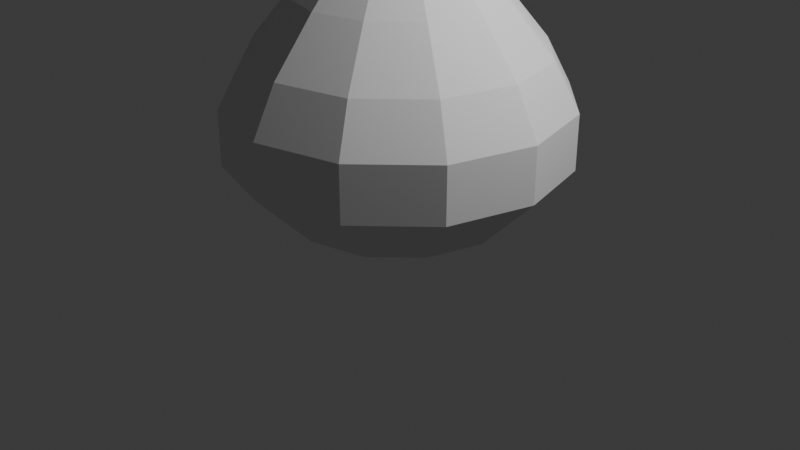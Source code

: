 # Source: LampUV.blend  (saved by Blender 4.3.32; exported with 4.5.12 LTS)
import bpy
from mathutils import Matrix  # noqa: F401  (used for matrix-valued properties, if any)

bpy.ops.wm.read_factory_settings(use_empty=True)
scene = bpy.context.scene
scene.name = 'Scene'

# ---- collections
col_collection = bpy.data.collections.new('Collection'); scene.collection.children.link(col_collection)

# ---- world
world_world = bpy.data.worlds.new('World'); scene.world = world_world
world_world.use_nodes = True; world_world.node_tree.nodes.clear()
_N = world_world.node_tree.nodes; _L = world_world.node_tree.links
n0 = _N.new('ShaderNodeOutputWorld'); n0.name = 'World Output'; n0.location = (300, 300)
n1 = _N.new('ShaderNodeBackground'); n1.name = 'Background'; n1.location = (10, 300)
n1.inputs[0].default_value = (0.05088, 0.05088, 0.05088, 1.0)
_L.new(n1.outputs[0], n0.inputs[0])
n0.is_active_output = True
world_world.color = (0.05088, 0.05088, 0.05088)
world_world.sun_shadow_jitter_overblur = 0.0

# ---- cameras
cam_camera = bpy.data.cameras.new('Camera')
cam_camera.clip_end = 100.0
cam_camera.ortho_scale = 7.314

# ---- lights
light_light = bpy.data.lights.new('Light', 'POINT')
light_light.energy = 1000.0
light_light.shadow_soft_size = 0.1

# ---- meshes
me_cylinder_001 = bpy.data.meshes.new('Cylinder.001')
me_cylinder_001.from_pydata([(-3.876e-09, 1.035, 2.334), (2.445e-09, 1.734, 0.7485), (2.445e-09, 1.734, 1.317), (0.867, 1.502, 0.7485), (0.867, 1.502, 1.317), (1.502, 0.867, 0.7485), (1.502, 0.867, 1.317), (1.734, 2.316e-09, 0.7485), (1.734, 2.316e-09, 1.317), (1.502, -0.867, 0.7485), (1.502, -0.867, 1.317), (0.867, -1.502, 0.7485), (0.867, -1.502, 1.317), (2.445e-09, -1.734, 0.7485), (2.445e-09, -1.734, 1.317), (-0.867, -1.502, 0.7485), (-0.867, -1.502, 1.317), (-1.502, -0.867, 0.7485), (-1.502, -0.867, 1.317), (-1.734, 2.316e-09, 0.7485), (-1.734, 2.316e-09, 1.317), (-1.502, 0.867, 0.7485), (-1.502, 0.867, 1.317), (-0.867, 1.502, 0.7485), (-0.867, 1.502, 1.317), (0.5708, 0.9886, 0.1449), (3.618e-09, 1.478, 1.8), (5.161e-09, 1.142, 0.1449), (0.9886, 0.5708, 0.1449), (1.142, -4e-10, 0.1449), (0.9886, -0.5708, 0.1449), (0.5708, -0.9886, 0.1449), (5.161e-09, -1.142, 0.1449), (-0.5708, -0.9886, 0.1449), (-0.9886, -0.5708, 0.1449), (-1.142, -4e-10, 0.1449), (-0.9886, 0.5708, 0.1449), (-0.5708, 0.9886, 0.1449), (0.2914, 0.5048, -0.009317), (1.161e-08, 4.82e-09, -0.009317), (1.161e-08, 0.5829, -0.009317), (0.5048, 0.2914, -0.009317), (0.5829, 4.82e-09, -0.009317), (0.5048, -0.2914, -0.009317), (0.2914, -0.5048, -0.009317), (1.161e-08, -0.5829, -0.009317), (-0.2914, -0.5048, -0.009317), (-0.5048, -0.2914, -0.009317), (-0.5829, 4.82e-09, -0.009317), (-0.5048, 0.2914, -0.009317), (-0.2914, 0.5048, -0.009317), (-5.324e-09, 0.6988, 2.696), (0.739, 1.28, 1.8), (1.28, 0.739, 1.8), (1.478, 1.142e-09, 1.8), (1.28, -0.739, 1.8), (0.739, -1.28, 1.8), (3.618e-09, -1.478, 1.8), (-0.739, -1.28, 1.8), (-1.28, -0.739, 1.8), (-1.478, 1.142e-09, 1.8), (-1.28, 0.739, 1.8), (-0.739, 1.28, 1.8), (0.5176, 0.8966, 2.334), (0.8966, 0.5176, 2.334), (1.035, -5.649e-09, 2.334), (0.8966, -0.5176, 2.334), (0.5176, -0.8966, 2.334), (-3.876e-09, -1.035, 2.334), (-0.5176, -0.8966, 2.334), (-0.8966, -0.5176, 2.334), (-1.035, -5.649e-09, 2.334), (-0.8966, 0.5176, 2.334), (-0.5176, 0.8966, 2.334), (0.3494, 0.6052, 2.696), (0.6052, 0.3494, 2.696), (0.6988, -8.141e-09, 2.696), (0.6052, -0.3494, 2.696), (0.3494, -0.6052, 2.696), (-5.324e-09, -0.6988, 2.696), (-0.3494, -0.6052, 2.696), (-0.6052, -0.3494, 2.696), (-0.6988, -8.141e-09, 2.696), (-0.6052, 0.3494, 2.696), (-0.3494, 0.6052, 2.696), (-3.948e-09, 0.4048, 7.414), (0.2024, 0.3506, 7.414), (0.3506, 0.2024, 7.414), (0.4048, -6.067e-09, 7.414), (0.3506, -0.2024, 7.414), (0.2024, -0.3506, 7.414), (-3.948e-09, -0.4048, 7.414), (-0.2024, -0.3506, 7.414), (-0.3506, -0.2024, 7.414), (-0.4048, -6.067e-09, 7.414), (-0.3506, 0.2024, 7.414), (-0.2024, 0.3506, 7.414), (0.3531, -0.2039, 7.199), (-0.3531, 0.2039, 7.199), (-0.4077, -6.057e-09, 7.199), (0.4077, -6.057e-09, 7.199), (0.3531, 0.2039, 7.199), (-0.2039, 0.3531, 7.199), (-0.3531, -0.2039, 7.199), (-0.2039, -0.3531, 7.199), (0.2039, 0.3531, 7.199), (-3.949e-09, 0.4077, 7.199), (-3.949e-09, -0.4077, 7.199), (0.2039, -0.3531, 7.199), (0.49, -0.2829, 7.199), (0.4865, -0.2809, 7.414), (-0.5658, -6.112e-09, 7.199), (-0.5618, -6.126e-09, 7.414), (0.49, 0.2829, 7.199), (0.4865, 0.2809, 7.414), (-0.2829, 0.49, 7.199), (-0.2809, 0.4865, 7.414), (-0.2829, -0.49, 7.199), (-0.2809, -0.4865, 7.414), (-6.101e-09, 0.5658, 7.199), (-6.099e-09, 0.5618, 7.414), (0.2829, -0.49, 7.199), (0.2809, -0.4865, 7.414), (0.2809, 0.4865, 7.414), (0.5618, -6.126e-09, 7.414), (-6.099e-09, -0.5618, 7.414), (-0.4865, -0.2809, 7.414), (-0.4865, 0.2809, 7.414), (-0.49, 0.2829, 7.199), (0.5658, -6.112e-09, 7.199), (-0.49, -0.2829, 7.199), (0.2829, 0.49, 7.199), (-6.101e-09, -0.5658, 7.199), (-3.784e-09, 0.2749, 6.714), (-3.784e-09, -6.327e-09, 6.714), (0.1374, 0.238, 6.714), (0.238, 0.1374, 6.714), (0.2749, -6.327e-09, 6.714), (0.238, -0.1374, 6.714), (0.1374, -0.238, 6.714), (-3.784e-09, -0.2749, 6.714), (-0.1374, -0.238, 6.714), (-0.238, -0.1374, 6.714), (-0.2749, -6.327e-09, 6.714), (-0.238, 0.1374, 6.714), (-0.1374, 0.238, 6.714), (1.085, -0.6267, 7.199), (1.078, -0.6223, 7.414), (-1.253, -7.504e-09, 7.199), (-1.245, -7.534e-09, 7.414), (1.085, 0.6267, 7.199), (1.078, 0.6223, 7.414), (-0.6267, 1.085, 7.199), (-0.6223, 1.078, 7.414), (-0.6267, -1.085, 7.199), (-0.6223, -1.078, 7.414), (-1.472e-08, 1.253, 7.199), (-1.471e-08, 1.245, 7.414), (0.6267, -1.085, 7.199), (0.6223, -1.078, 7.414), (0.6223, 1.078, 7.414), (1.245, -7.534e-09, 7.414), (-1.471e-08, -1.245, 7.414), (-1.078, -0.6223, 7.414), (-1.078, 0.6223, 7.414), (-1.085, 0.6267, 7.199), (1.253, -7.504e-09, 7.199), (-1.085, -0.6267, 7.199), (0.6267, 1.085, 7.199), (-1.472e-08, -1.253, 7.199), (-0.7822, 0.4516, 7.414), (0.7822, 0.4516, 7.414), (-0.9032, -6.83e-09, 7.414), (-1.041e-08, 0.9032, 7.414), (0.4516, 0.7822, 7.414), (-0.4516, -0.7822, 7.414), (-0.7822, -0.4516, 7.414), (0.9032, -6.83e-09, 7.414), (-0.4516, 0.7822, 7.414), (0.7822, -0.4516, 7.414), (0.4516, -0.7822, 7.414), (-1.041e-08, -0.9032, 7.414), (-1.041e-08, -0.9096, 7.199), (0.4548, -0.7877, 7.199), (0.7877, -0.4548, 7.199), (-0.7877, 0.4548, 7.199), (-0.9096, -6.808e-09, 7.199), (-0.4548, -0.7877, 7.199), (0.4548, 0.7877, 7.199), (0.7877, 0.4548, 7.199), (-1.041e-08, 0.9096, 7.199), (-0.7877, -0.4548, 7.199), (0.9096, -6.808e-09, 7.199), (-0.4548, 0.7877, 7.199), (-1.856e-08, -1.485, 4.457), (-2.56e-08, -2.046, 4.457), (1.286, -0.7424, 4.457), (1.772, -1.023, 4.457), (-1.485, -4.831e-09, 4.457), (-2.046, -5.966e-09, 4.457), (1.023, -1.772, 4.457), (-2.56e-08, 2.046, 4.457), (1.023, 1.772, 4.457), (-1.023, -1.772, 4.457), (-1.772, -1.023, 4.457), (-1.023, 1.772, 4.457), (1.772, 1.023, 4.457), (2.046, -5.966e-09, 4.457), (-1.772, 1.023, 4.457), (0.7424, 1.286, 4.457), (-1.856e-08, 1.485, 4.457), (-1.286, -0.7424, 4.457), (1.485, -4.831e-09, 4.457), (-0.7424, 1.286, 4.457), (0.7424, -1.286, 4.457), (-1.286, 0.7424, 4.457), (-0.7424, -1.286, 4.457), (1.286, 0.7424, 4.457), (1.934, -6.184e-09, 4.846), (1.675, -0.9669, 4.846), (-0.9669, -1.675, 4.846), (-1.675, -0.9669, 4.846), (-1.934, -6.184e-09, 4.846), (-2.405e-08, 1.934, 4.846), (-0.9669, 1.675, 4.846), (-1.675, 0.9669, 4.846), (1.675, 0.9669, 4.846), (0.9669, -1.675, 4.846), (-2.405e-08, -1.934, 4.846), (0.9669, 1.675, 4.846), (1.76, -1.016, 4.846), (1.862, -1.075, 4.457), (-2.032, -6.625e-09, 4.846), (-2.15, -6.396e-09, 4.457), (1.075, -1.862, 4.457), (-2.661e-08, -2.15, 4.457), (-2.661e-08, 2.15, 4.457), (1.075, 1.862, 4.457), (-1.075, -1.862, 4.457), (-1.862, -1.075, 4.457), (-1.075, 1.862, 4.457), (1.862, 1.075, 4.457), (2.15, -6.396e-09, 4.457), (-1.862, 1.075, 4.457), (-2.499e-08, 2.032, 4.846), (1.016, -1.76, 4.846), (2.032, -6.625e-09, 4.846), (-1.016, -1.76, 4.846), (-1.76, -1.016, 4.846), (-1.016, 1.76, 4.846), (-1.76, 1.016, 4.846), (1.76, 1.016, 4.846), (-2.499e-08, -2.032, 4.846), (1.016, 1.76, 4.846), (-0.4774, 0.2757, 3.163), (0.5513, -8.398e-09, 3.163), (-0.4774, -0.2757, 3.163), (0.2757, 0.4774, 3.163), (-3.192e-09, -0.5513, 3.163), (0.4774, -0.2757, 3.163), (-0.5513, -8.398e-09, 3.163), (0.4774, 0.2757, 3.163), (-0.2757, 0.4774, 3.163), (-0.2757, -0.4774, 3.163), (-3.192e-09, 0.5513, 3.163), (0.2757, -0.4774, 3.163)], [], [(5, 7, 29, 28), (16, 14, 57, 58), (1, 2, 4, 3), (9, 11, 31, 30), (20, 18, 59, 60), (3, 4, 6, 5), (23, 1, 27, 37), (4, 2, 26, 52), (5, 6, 8, 7), (13, 15, 33, 32), (24, 22, 61, 62), (7, 8, 10, 9), (17, 19, 35, 34), (2, 24, 62, 26), (9, 10, 12, 11), (21, 23, 37, 36), (6, 4, 52, 53), (11, 12, 14, 13), (3, 5, 28, 25), (10, 8, 54, 55), (13, 14, 16, 15), (7, 9, 30, 29), (14, 12, 56, 57), (15, 16, 18, 17), (1, 3, 25, 27), (18, 16, 58, 59), (17, 18, 20, 19), (11, 13, 32, 31), (22, 20, 60, 61), (19, 20, 22, 21), (15, 17, 34, 33), (8, 6, 53, 54), (21, 22, 24, 23), (19, 21, 36, 35), (12, 10, 55, 56), (23, 24, 2, 1), (30, 31, 44, 43), (35, 36, 49, 48), (28, 29, 42, 41), (37, 27, 40, 50), (33, 34, 47, 46), (27, 25, 38, 40), (31, 32, 45, 44), (36, 37, 50, 49), (29, 30, 43, 42), (34, 35, 48, 47), (25, 28, 41, 38), (32, 33, 46, 45), (39, 40, 38), (39, 38, 41), (39, 41, 42), (39, 42, 43), (39, 43, 44), (39, 44, 45), (39, 45, 46), (39, 46, 47), (39, 47, 48), (39, 48, 49), (39, 49, 50), (39, 50, 40), (54, 53, 64, 65), (26, 62, 73, 0), (59, 58, 69, 70), (52, 26, 0, 63), (57, 56, 67, 68), (62, 61, 72, 73), (55, 54, 65, 66), (60, 59, 70, 71), (53, 52, 63, 64), (58, 57, 68, 69), (56, 55, 66, 67), (61, 60, 71, 72), (65, 64, 75, 76), (0, 73, 84, 51), (70, 69, 80, 81), (63, 0, 51, 74), (68, 67, 78, 79), (73, 72, 83, 84), (66, 65, 76, 77), (71, 70, 81, 82), (64, 63, 74, 75), (69, 68, 79, 80), (67, 66, 77, 78), (72, 71, 82, 83), (92, 93, 126, 118), (103, 104, 117, 130), (96, 85, 120, 116), (88, 89, 110, 124), (99, 103, 130, 111), (105, 106, 119, 131), (95, 96, 116, 127), (101, 105, 131, 113), (91, 92, 118, 125), (107, 108, 121, 132), (87, 88, 124, 114), (104, 107, 132, 117), (91, 90, 139, 140), (96, 95, 144, 145), (89, 88, 137, 138), (94, 93, 142, 143), (87, 86, 135, 136), (92, 91, 140, 141), (90, 89, 138, 139), (95, 94, 143, 144), (88, 87, 136, 137), (85, 96, 145, 133), (93, 92, 141, 142), (86, 85, 133, 135), (258, 265, 108, 107), (257, 264, 106, 105), (256, 263, 104, 103), (264, 262, 102, 106), (255, 261, 101, 100), (254, 260, 99, 98), (265, 259, 97, 108), (263, 258, 107, 104), (261, 257, 105, 101), (260, 256, 103, 99), (259, 255, 100, 97), (262, 254, 98, 102), (199, 204, 239, 233), (170, 178, 153, 164), (184, 192, 212, 196), (171, 177, 161, 151), (226, 218, 246, 251), (172, 170, 164, 149), (174, 171, 151, 160), (182, 183, 214, 194), (176, 172, 149, 163), (173, 174, 160, 157), (202, 201, 236, 237), (175, 176, 163, 155), (97, 100, 129, 109), (106, 102, 115, 119), (85, 86, 123, 120), (102, 98, 128, 115), (89, 90, 122, 110), (100, 101, 113, 129), (93, 94, 112, 126), (98, 99, 111, 128), (86, 87, 114, 123), (90, 91, 125, 122), (108, 97, 109, 121), (94, 95, 127, 112), (134, 135, 133), (134, 136, 135), (134, 137, 136), (134, 138, 137), (134, 139, 138), (134, 140, 139), (134, 141, 140), (134, 142, 141), (134, 143, 142), (134, 144, 143), (134, 145, 144), (134, 133, 145), (152, 165, 164, 153), (146, 166, 161, 147), (148, 167, 163, 149), (150, 168, 160, 151), (154, 169, 162, 155), (158, 146, 147, 159), (165, 148, 149, 164), (166, 150, 151, 161), (156, 152, 153, 157), (167, 154, 155, 163), (168, 156, 157, 160), (169, 158, 159, 162), (177, 179, 147, 161), (190, 193, 213, 210), (178, 173, 157, 153), (228, 220, 247, 252), (179, 180, 159, 147), (187, 182, 194, 216), (206, 202, 237, 241), (180, 181, 162, 159), (193, 185, 215, 213), (225, 224, 249, 250), (181, 175, 155, 162), (183, 184, 196, 214), (125, 118, 175, 181), (118, 117, 187, 175), (110, 122, 180, 179), (176, 175, 187, 191), (176, 191, 130, 126), (126, 130, 117, 118), (120, 123, 174, 173), (126, 112, 172, 176), (125, 132, 121, 122), (181, 182, 132, 125), (114, 124, 177, 171), (127, 116, 178, 170), (129, 113, 189, 192), (115, 128, 185, 193), (181, 180, 183, 182), (183, 180, 122, 121), (179, 177, 192, 184), (111, 130, 191, 186), (131, 119, 190, 188), (177, 124, 129, 192), (121, 109, 184, 183), (117, 132, 182, 187), (110, 109, 129, 124), (179, 184, 109, 110), (127, 128, 111, 112), (185, 128, 127, 170), (170, 172, 186, 185), (172, 112, 111, 186), (178, 116, 115, 193), (120, 119, 115, 116), (173, 190, 119, 120), (173, 178, 193, 190), (114, 113, 131, 123), (174, 123, 131, 188), (171, 174, 188, 189), (189, 113, 114, 171), (217, 209, 202, 206), (194, 214, 200, 195), (216, 194, 195, 203), (214, 196, 197, 200), (215, 198, 199, 208), (209, 210, 201, 202), (198, 211, 204, 199), (211, 216, 203, 204), (196, 212, 207, 197), (210, 213, 205, 201), (213, 215, 208, 205), (212, 217, 206, 207), (189, 188, 209, 217), (191, 187, 216, 211), (195, 200, 234, 235), (186, 191, 211, 198), (227, 228, 252, 245), (188, 190, 210, 209), (203, 195, 235, 238), (224, 223, 244, 249), (185, 186, 198, 215), (229, 226, 251, 253), (192, 189, 217, 212), (200, 197, 231, 234), (156, 168, 229, 223), (168, 150, 226, 229), (158, 169, 228, 227), (169, 154, 220, 228), (146, 158, 227, 219), (148, 165, 225, 222), (167, 148, 222, 221), (154, 167, 221, 220), (166, 146, 219, 218), (152, 156, 223, 224), (165, 152, 224, 225), (150, 166, 218, 226), (251, 246, 242, 241), (250, 249, 240, 243), (249, 244, 236, 240), (246, 230, 231, 242), (247, 248, 239, 238), (248, 232, 233, 239), (232, 250, 243, 233), (230, 245, 234, 231), (252, 247, 238, 235), (245, 252, 235, 234), (253, 251, 241, 237), (244, 253, 237, 236), (219, 227, 245, 230), (204, 203, 238, 239), (197, 207, 242, 231), (222, 225, 250, 232), (201, 205, 240, 236), (205, 208, 243, 240), (221, 222, 232, 248), (207, 206, 241, 242), (220, 221, 248, 247), (208, 199, 233, 243), (223, 229, 253, 244), (218, 219, 230, 246), (84, 83, 254, 262), (77, 76, 255, 259), (82, 81, 256, 260), (75, 74, 257, 261), (80, 79, 258, 263), (78, 77, 259, 265), (83, 82, 260, 254), (76, 75, 261, 255), (51, 84, 262, 264), (81, 80, 263, 256), (74, 51, 264, 257), (79, 78, 265, 258)])
_uv = me_cylinder_001.uv_layers.new(name='UVMap')
_uv.uv.foreach_set('vector', [0.4185, 0.5076, 0.4667, 0.5473, 0.4153, 0.5839, 0.3836, 0.5532, 0.3661, 0.1773, 0.3945, 0.1426, 0.4147, 0.1614, 0.3906, 0.1921, 0.3411, 0.4202, 0.3696, 0.4043, 0.3993, 0.4455, 0.3706, 0.4711, 0.4573, 0.06427, 0.4099, 0.08511, 0.4014, 0.03352, 0.4357, 0.02108, 0.3365, 0.2644, 0.3473, 0.2194, 0.3742, 0.2283, 0.3657, 0.2674, 0.3706, 0.4711, 0.3993, 0.4455, 0.4409, 0.4802, 0.4185, 0.5076, 0.3121, 0.3708, 0.3411, 0.4202, 0.2946, 0.4483, 0.2685, 0.4148, 0.3993, 0.4455, 0.3696, 0.4043, 0.3954, 0.3877, 0.4229, 0.4225, 0.4185, 0.5076, 0.4409, 0.4802, 0.4918, 0.5125, 0.4667, 0.5473, 0.3742, 0.1218, 0.3374, 0.1591, 0.3105, 0.1128, 0.339, 0.0884, 0.347, 0.3596, 0.3377, 0.3123, 0.3665, 0.3084, 0.3759, 0.3492, 0.5028, 0.0406, 0.5178, 0.07331, 0.4692, 0.09145, 0.4573, 0.06427, 0.3194, 0.2089, 0.3015, 0.2601, 0.2559, 0.2282, 0.272, 0.1928, 0.3696, 0.4043, 0.347, 0.3596, 0.3759, 0.3492, 0.3954, 0.3877, 0.4573, 0.06427, 0.4692, 0.09145, 0.4285, 0.1125, 0.4099, 0.08511, 0.3067, 0.3147, 0.3121, 0.3708, 0.2553, 0.3608, 0.255, 0.3205, 0.4409, 0.4802, 0.3993, 0.4455, 0.4229, 0.4225, 0.4602, 0.452, 0.4099, 0.08511, 0.4285, 0.1125, 0.3945, 0.1426, 0.3742, 0.1218, 0.3706, 0.4711, 0.4185, 0.5076, 0.3836, 0.5532, 0.3453, 0.5306, 0.4692, 0.09145, 0.5178, 0.07331, 0.5236, 0.1069, 0.4806, 0.118, 0.3742, 0.1218, 0.3945, 0.1426, 0.3661, 0.1773, 0.3374, 0.1591, 0.5028, 0.0406, 0.4573, 0.06427, 0.4357, 0.02108, 0.4667, 0.0002821, 0.3945, 0.1426, 0.4285, 0.1125, 0.4446, 0.136, 0.4147, 0.1614, 0.3374, 0.1591, 0.3661, 0.1773, 0.3473, 0.2194, 0.3194, 0.2089, 0.3411, 0.4202, 0.3706, 0.4711, 0.3125, 0.4863, 0.2946, 0.4483, 0.3473, 0.2194, 0.3661, 0.1773, 0.3906, 0.1921, 0.3742, 0.2283, 0.3194, 0.2089, 0.3473, 0.2194, 0.3365, 0.2644, 0.3015, 0.2601, 0.4099, 0.08511, 0.3742, 0.1218, 0.339, 0.0884, 0.3617, 0.05798, 0.3377, 0.3123, 0.3365, 0.2644, 0.3657, 0.2674, 0.3665, 0.3084, 0.3015, 0.2601, 0.3365, 0.2644, 0.3377, 0.3123, 0.3067, 0.3147, 0.3374, 0.1591, 0.3194, 0.2089, 0.272, 0.1928, 0.2802, 0.1543, 0.4918, 0.5125, 0.4409, 0.4802, 0.4602, 0.452, 0.5069, 0.4753, 0.3067, 0.3147, 0.3377, 0.3123, 0.347, 0.3596, 0.3121, 0.3708, 0.3015, 0.2601, 0.3067, 0.3147, 0.255, 0.3205, 0.2458, 0.2807, 0.4285, 0.1125, 0.4692, 0.09145, 0.4806, 0.118, 0.4446, 0.136, 0.3121, 0.3708, 0.347, 0.3596, 0.3696, 0.4043, 0.3411, 0.4202, 0.8656, 0.3698, 0.8341, 0.3879, 0.825, 0.354, 0.8407, 0.345, 0.7482, 0.302, 0.7663, 0.2706, 0.7912, 0.2954, 0.7822, 0.3111, 0.8837, 0.3019, 0.8837, 0.3383, 0.8497, 0.3292, 0.8498, 0.3111, 0.7977, 0.2525, 0.8339, 0.2524, 0.825, 0.2863, 0.8069, 0.2863, 0.7664, 0.3697, 0.7482, 0.3383, 0.7821, 0.3292, 0.7912, 0.3449, 0.8339, 0.2524, 0.8654, 0.2704, 0.8407, 0.2954, 0.825, 0.2863, 0.8341, 0.3879, 0.7978, 0.3879, 0.8069, 0.354, 0.825, 0.354, 0.7663, 0.2706, 0.7977, 0.2525, 0.8069, 0.2863, 0.7912, 0.2954, 0.8837, 0.3383, 0.8656, 0.3698, 0.8407, 0.345, 0.8497, 0.3292, 0.7482, 0.3383, 0.7482, 0.302, 0.7822, 0.3111, 0.7821, 0.3292, 0.8654, 0.2704, 0.8837, 0.3019, 0.8498, 0.3111, 0.8407, 0.2954, 0.7978, 0.3879, 0.7664, 0.3697, 0.7912, 0.3449, 0.8069, 0.354, 0.8159, 0.3202, 0.825, 0.2863, 0.8407, 0.2954, 0.8159, 0.3202, 0.8407, 0.2954, 0.8498, 0.3111, 0.8159, 0.3202, 0.8498, 0.3111, 0.8497, 0.3292, 0.8159, 0.3202, 0.8497, 0.3292, 0.8407, 0.345, 0.8159, 0.3202, 0.8407, 0.345, 0.825, 0.354, 0.8159, 0.3202, 0.825, 0.354, 0.8069, 0.354, 0.8159, 0.3202, 0.8069, 0.354, 0.7912, 0.3449, 0.8159, 0.3202, 0.7912, 0.3449, 0.7821, 0.3292, 0.8159, 0.3202, 0.7821, 0.3292, 0.7822, 0.3111, 0.8159, 0.3202, 0.7822, 0.3111, 0.7912, 0.2954, 0.8159, 0.3202, 0.7912, 0.2954, 0.8069, 0.2863, 0.8159, 0.3202, 0.8069, 0.2863, 0.825, 0.2863, 0.5069, 0.4753, 0.4602, 0.452, 0.4829, 0.4117, 0.5196, 0.4247, 0.3954, 0.3877, 0.3759, 0.3492, 0.4147, 0.3348, 0.43, 0.3647, 0.3742, 0.2283, 0.3906, 0.1921, 0.4231, 0.2117, 0.4107, 0.2401, 0.4229, 0.4225, 0.3954, 0.3877, 0.43, 0.3647, 0.4531, 0.3909, 0.4147, 0.1614, 0.4446, 0.136, 0.4652, 0.168, 0.4414, 0.1871, 0.3759, 0.3492, 0.3665, 0.3084, 0.4062, 0.3031, 0.4147, 0.3348, 0.4806, 0.118, 0.5236, 0.1069, 0.5247, 0.1499, 0.493, 0.1549, 0.3657, 0.2674, 0.3742, 0.2283, 0.4107, 0.2401, 0.4049, 0.271, 0.4602, 0.452, 0.4229, 0.4225, 0.4531, 0.3909, 0.4829, 0.4117, 0.3906, 0.1921, 0.4147, 0.1614, 0.4414, 0.1871, 0.4231, 0.2117, 0.4446, 0.136, 0.4806, 0.118, 0.493, 0.1549, 0.4652, 0.168, 0.3665, 0.3084, 0.3657, 0.2674, 0.4049, 0.271, 0.4062, 0.3031, 0.5196, 0.4247, 0.4829, 0.4117, 0.4987, 0.3793, 0.5247, 0.3877, 0.43, 0.3647, 0.4147, 0.3348, 0.4456, 0.3228, 0.4582, 0.3454, 0.4107, 0.2401, 0.4231, 0.2117, 0.4495, 0.2272, 0.4405, 0.2493, 0.4531, 0.3909, 0.43, 0.3647, 0.4582, 0.3454, 0.4761, 0.3647, 0.4414, 0.1871, 0.4652, 0.168, 0.4807, 0.1933, 0.4632, 0.2081, 0.4147, 0.3348, 0.4062, 0.3031, 0.4383, 0.2983, 0.4456, 0.3228, 0.493, 0.1549, 0.5247, 0.1499, 0.5235, 0.1805, 0.5012, 0.1836, 0.4049, 0.271, 0.4107, 0.2401, 0.4405, 0.2493, 0.4367, 0.2734, 0.4829, 0.4117, 0.4531, 0.3909, 0.4761, 0.3647, 0.4987, 0.3793, 0.4231, 0.2117, 0.4414, 0.1871, 0.4632, 0.2081, 0.4495, 0.2272, 0.4652, 0.168, 0.493, 0.1549, 0.5012, 0.1836, 0.4807, 0.1933, 0.4062, 0.3031, 0.4049, 0.271, 0.4367, 0.2734, 0.4383, 0.2983, 0.05889, 0.7511, 0.06171, 0.7375, 0.07072, 0.7394, 0.06739, 0.754, 0.795, 0.4655, 0.8078, 0.4655, 0.8103, 0.4748, 0.7925, 0.4748, 0.05814, 0.6958, 0.05391, 0.6825, 0.06198, 0.6786, 0.06754, 0.693, 0.02905, 0.7943, 0.03908, 0.7866, 0.04589, 0.7932, 0.03218, 0.8028, 0.7839, 0.4591, 0.795, 0.4655, 0.7925, 0.4748, 0.7772, 0.4659, 0.795, 0.4178, 0.7839, 0.4242, 0.7772, 0.4175, 0.7925, 0.4086, 0.06159, 0.7095, 0.05814, 0.6958, 0.06754, 0.693, 0.07105, 0.7086, 0.8078, 0.4178, 0.795, 0.4178, 0.7925, 0.4086, 0.8103, 0.4086, 0.05473, 0.7642, 0.05889, 0.7511, 0.06739, 0.754, 0.06246, 0.7676, 0.8189, 0.4591, 0.8253, 0.4481, 0.8345, 0.4505, 0.8256, 0.4659, 0.0381, 0.66, 0.02772, 0.6529, 0.0304, 0.6445, 0.04409, 0.6533, 0.8078, 0.4655, 0.8189, 0.4591, 0.8256, 0.4659, 0.8103, 0.4748, 0.05473, 0.7642, 0.0478, 0.7759, 0.01014, 0.7534, 0.01379, 0.7464, 0.05814, 0.6958, 0.06159, 0.7095, 0.01804, 0.7156, 0.01641, 0.7079, 0.03908, 0.7866, 0.02905, 0.7943, 0.0002821, 0.7659, 0.00569, 0.7599, 0.06269, 0.7236, 0.06171, 0.7375, 0.01806, 0.7314, 0.0186, 0.7235, 0.0381, 0.66, 0.04627, 0.6708, 0.01013, 0.6937, 0.00554, 0.6875, 0.05889, 0.7511, 0.05473, 0.7642, 0.01379, 0.7464, 0.01645, 0.7391, 0.0478, 0.7759, 0.03908, 0.7866, 0.00569, 0.7599, 0.01014, 0.7534, 0.06159, 0.7095, 0.06269, 0.7236, 0.0186, 0.7235, 0.01804, 0.7156, 0.02772, 0.6529, 0.0381, 0.66, 0.00554, 0.6875, 0.0002821, 0.6819, 0.05391, 0.6825, 0.05814, 0.6958, 0.01641, 0.7079, 0.01377, 0.7006, 0.06171, 0.7375, 0.05889, 0.7511, 0.01645, 0.7391, 0.01806, 0.7314, 0.04627, 0.6708, 0.05391, 0.6825, 0.01377, 0.7006, 0.01013, 0.6937, 0.4148, 0.6158, 0.4323, 0.6178, 0.411, 0.8634, 0.3985, 0.8625, 0.2898, 0.6174, 0.3075, 0.6153, 0.3232, 0.8625, 0.3107, 0.8634, 0.3792, 0.6135, 0.3971, 0.6144, 0.386, 0.8618, 0.3735, 0.8614, 0.3075, 0.6153, 0.3254, 0.6138, 0.3358, 0.8618, 0.3232, 0.8625, 0.2555, 0.624, 0.2723, 0.6202, 0.2982, 0.8646, 0.2858, 0.866, 0.3433, 0.6136, 0.3613, 0.6133, 0.3609, 0.8613, 0.3483, 0.8614, 0.4323, 0.6178, 0.4494, 0.6206, 0.4235, 0.8646, 0.411, 0.8634, 0.3971, 0.6144, 0.4148, 0.6158, 0.3985, 0.8625, 0.386, 0.8618, 0.2723, 0.6202, 0.2898, 0.6174, 0.3107, 0.8634, 0.2982, 0.8646, 0.3613, 0.6133, 0.3792, 0.6135, 0.3735, 0.8614, 0.3609, 0.8613, 0.4494, 0.6206, 0.4658, 0.6241, 0.4361, 0.866, 0.4235, 0.8646, 0.3254, 0.6138, 0.3433, 0.6136, 0.3483, 0.8614, 0.3358, 0.8618, 0.906, 0.2457, 0.9616, 0.2136, 0.966, 0.2181, 0.9077, 0.2518, 0.1067, 0.6786, 0.09255, 0.7032, 0.07258, 0.6978, 0.09209, 0.664, 0.541, 0.1251, 0.5252, 0.1013, 0.6615, 0.0002821, 0.6872, 0.03909, 0.1312, 0.7701, 0.1595, 0.7701, 0.1649, 0.7901, 0.1259, 0.7901, 0.7497, 0.9213, 0.8072, 0.9082, 0.8099, 0.9134, 0.7501, 0.9271, 0.1312, 0.6645, 0.1067, 0.6786, 0.09209, 0.664, 0.1259, 0.6445, 0.1067, 0.756, 0.1312, 0.7701, 0.1259, 0.7901, 0.09209, 0.7706, 0.5645, 0.177, 0.5541, 0.1504, 0.7086, 0.0804, 0.7255, 0.1238, 0.1595, 0.6645, 0.1312, 0.6645, 0.1259, 0.6445, 0.1649, 0.6445, 0.09255, 0.7315, 0.1067, 0.756, 0.09209, 0.7706, 0.07258, 0.7368, 0.7543, 0.09397, 0.7543, 0.1581, 0.7482, 0.1597, 0.7482, 0.09234, 0.184, 0.6786, 0.1595, 0.6645, 0.1649, 0.6445, 0.1987, 0.664, 0.8253, 0.4353, 0.8189, 0.4242, 0.8256, 0.4175, 0.8345, 0.4328, 0.7839, 0.4242, 0.7776, 0.4353, 0.7683, 0.4328, 0.7772, 0.4175, 0.05391, 0.6825, 0.04627, 0.6708, 0.05411, 0.6653, 0.06198, 0.6786, 0.7776, 0.4353, 0.7776, 0.4481, 0.7683, 0.4505, 0.7683, 0.4328, 0.03908, 0.7866, 0.0478, 0.7759, 0.05564, 0.7806, 0.04589, 0.7932, 0.8189, 0.4242, 0.8078, 0.4178, 0.8103, 0.4086, 0.8256, 0.4175, 0.06171, 0.7375, 0.06269, 0.7236, 0.07202, 0.7241, 0.07072, 0.7394, 0.7776, 0.4481, 0.7839, 0.4591, 0.7772, 0.4659, 0.7683, 0.4505, 0.04627, 0.6708, 0.0381, 0.66, 0.04409, 0.6533, 0.05411, 0.6653, 0.0478, 0.7759, 0.05473, 0.7642, 0.06246, 0.7676, 0.05564, 0.7806, 0.8253, 0.4481, 0.8253, 0.4353, 0.8345, 0.4328, 0.8345, 0.4505, 0.06269, 0.7236, 0.06159, 0.7095, 0.07105, 0.7086, 0.07202, 0.7241, 0.4914, 0.7204, 0.5075, 0.7247, 0.5032, 0.7321, 0.4914, 0.7204, 0.5075, 0.7161, 0.5075, 0.7247, 0.4914, 0.7204, 0.5032, 0.7086, 0.5075, 0.7161, 0.4914, 0.7204, 0.4957, 0.7043, 0.5032, 0.7086, 0.4914, 0.7204, 0.4871, 0.7043, 0.4957, 0.7043, 0.4914, 0.7204, 0.4797, 0.7086, 0.4871, 0.7043, 0.4914, 0.7204, 0.4754, 0.7161, 0.4797, 0.7086, 0.4914, 0.7204, 0.4754, 0.7247, 0.4754, 0.7161, 0.4914, 0.7204, 0.4797, 0.7321, 0.4754, 0.7247, 0.4914, 0.7204, 0.4871, 0.7364, 0.4797, 0.7321, 0.4914, 0.7204, 0.4957, 0.7364, 0.4871, 0.7364, 0.4914, 0.7204, 0.5032, 0.7321, 0.4957, 0.7364, 0.08522, 0.242, 0.09291, 0.2814, 0.08001, 0.283, 0.07265, 0.2453, 0.03476, 0.51, 0.01037, 0.5414, 0.0002821, 0.5335, 0.02385, 0.5025, 0.09554, 0.3214, 0.09307, 0.3615, 0.08016, 0.3598, 0.08253, 0.3214, 0.03412, 0.1345, 0.05542, 0.1679, 0.04409, 0.1742, 0.02365, 0.1419, 0.08554, 0.401, 0.07309, 0.4392, 0.06096, 0.4344, 0.07293, 0.3977, 0.05599, 0.4757, 0.03476, 0.51, 0.02385, 0.5025, 0.04448, 0.4694, 0.09291, 0.2814, 0.09554, 0.3214, 0.08253, 0.3214, 0.08001, 0.283, 0.01, 0.1041, 0.03412, 0.1345, 0.02365, 0.1419, 0.0002821, 0.112, 0.07263, 0.204, 0.08522, 0.242, 0.07265, 0.2453, 0.06059, 0.2088, 0.09307, 0.3615, 0.08554, 0.401, 0.07293, 0.3977, 0.08016, 0.3598, 0.05542, 0.1679, 0.07263, 0.204, 0.06059, 0.2088, 0.04409, 0.1742, 0.07309, 0.4392, 0.05599, 0.4757, 0.04448, 0.4694, 0.06096, 0.4344, 0.1595, 0.7701, 0.184, 0.756, 0.1987, 0.7706, 0.1649, 0.7901, 0.5645, 0.3452, 0.572, 0.3177, 0.7378, 0.3535, 0.7255, 0.3984, 0.09255, 0.7032, 0.09255, 0.7315, 0.07258, 0.7368, 0.07258, 0.6978, 0.6252, 0.5947, 0.5858, 0.6366, 0.5811, 0.6335, 0.6218, 0.5902, 0.184, 0.756, 0.1982, 0.7315, 0.2182, 0.7368, 0.1987, 0.7706, 0.572, 0.2045, 0.5645, 0.177, 0.7255, 0.1238, 0.7378, 0.1687, 0.7864, 0.03843, 0.7543, 0.09397, 0.7482, 0.09234, 0.7819, 0.03398, 0.1982, 0.7315, 0.1982, 0.7032, 0.2182, 0.6978, 0.2182, 0.7368, 0.572, 0.3177, 0.5765, 0.2896, 0.7452, 0.3076, 0.7378, 0.3535, 0.5666, 0.8023, 0.5972, 0.853, 0.5926, 0.8568, 0.5612, 0.8044, 0.1982, 0.7032, 0.184, 0.6786, 0.1987, 0.664, 0.2182, 0.6978, 0.5541, 0.1504, 0.541, 0.1251, 0.6872, 0.03909, 0.7086, 0.0804, 0.1782, 0.7085, 0.1694, 0.6933, 0.184, 0.6786, 0.1982, 0.7032, 0.4887, 0.6053, 0.4756, 0.6052, 0.4754, 0.5844, 0.4884, 0.5846, 0.1694, 0.7414, 0.1782, 0.7261, 0.1982, 0.7315, 0.184, 0.756, 0.5081, 0.7618, 0.5081, 0.7335, 0.5211, 0.7334, 0.5211, 0.7619, 0.4884, 0.6436, 0.4754, 0.6438, 0.4756, 0.623, 0.4887, 0.6229, 0.4887, 0.6229, 0.4756, 0.623, 0.4756, 0.6052, 0.4887, 0.6053, 0.1125, 0.7261, 0.1213, 0.7414, 0.1067, 0.756, 0.09255, 0.7315, 0.1542, 0.6845, 0.1366, 0.6845, 0.1312, 0.6645, 0.1595, 0.6645, 0.5164, 0.6229, 0.5034, 0.623, 0.5034, 0.6052, 0.5164, 0.6053, 0.5161, 0.6436, 0.5031, 0.6438, 0.5034, 0.623, 0.5164, 0.6229, 0.1366, 0.7502, 0.1542, 0.7502, 0.1595, 0.7701, 0.1312, 0.7701, 0.1213, 0.6933, 0.1125, 0.7085, 0.09255, 0.7032, 0.1067, 0.6786, 0.8256, 0.4175, 0.8103, 0.4086, 0.8157, 0.3885, 0.8403, 0.4027, 0.7683, 0.4328, 0.7683, 0.4505, 0.7482, 0.4559, 0.7482, 0.4274, 0.2317, 0.7318, 0.2317, 0.7601, 0.2187, 0.7602, 0.2187, 0.7317, 0.5031, 0.5844, 0.5161, 0.5846, 0.5164, 0.6053, 0.5034, 0.6052, 0.2187, 0.7311, 0.2187, 0.7028, 0.2317, 0.7027, 0.2317, 0.7312, 0.7772, 0.4659, 0.7925, 0.4748, 0.7871, 0.4949, 0.7625, 0.4806, 0.7925, 0.4086, 0.7772, 0.4175, 0.7625, 0.4027, 0.7871, 0.3885, 0.4884, 0.7374, 0.4884, 0.7581, 0.4754, 0.7578, 0.4754, 0.737, 0.8345, 0.4505, 0.8345, 0.4328, 0.8546, 0.4274, 0.8546, 0.4559, 0.8103, 0.4748, 0.8256, 0.4659, 0.8403, 0.4806, 0.8157, 0.4949, 0.5031, 0.6653, 0.5161, 0.6652, 0.5162, 0.6829, 0.5032, 0.6829, 0.5032, 0.6447, 0.5162, 0.6444, 0.5161, 0.6652, 0.5031, 0.6653, 0.5025, 0.6828, 0.4895, 0.6829, 0.4895, 0.6652, 0.5025, 0.6652, 0.4892, 0.7037, 0.4895, 0.6829, 0.5025, 0.6828, 0.5022, 0.7035, 0.5211, 0.7044, 0.5211, 0.7327, 0.5081, 0.7328, 0.5081, 0.7043, 0.5022, 0.6446, 0.5025, 0.6652, 0.4895, 0.6652, 0.4892, 0.6444, 0.4756, 0.7035, 0.4754, 0.6828, 0.4884, 0.6829, 0.4887, 0.7037, 0.4754, 0.6652, 0.4884, 0.6652, 0.4884, 0.6829, 0.4754, 0.6828, 0.4756, 0.6446, 0.4887, 0.6444, 0.4884, 0.6652, 0.4754, 0.6652, 0.2317, 0.6446, 0.2317, 0.6729, 0.2187, 0.673, 0.2187, 0.6445, 0.4892, 0.6053, 0.5022, 0.6052, 0.5022, 0.623, 0.4892, 0.6229, 0.4895, 0.6436, 0.4892, 0.6229, 0.5022, 0.623, 0.5025, 0.6438, 0.2317, 0.6737, 0.2317, 0.702, 0.2187, 0.7021, 0.2187, 0.6736, 0.5025, 0.5844, 0.5022, 0.6052, 0.4892, 0.6053, 0.4895, 0.5846, 0.8104, 0.06246, 0.7871, 0.1028, 0.7543, 0.09397, 0.7864, 0.03843, 0.9608, 0.1028, 0.9375, 0.06246, 0.9616, 0.03843, 0.9936, 0.09397, 0.9608, 0.1493, 0.9608, 0.1028, 0.9936, 0.09397, 0.9936, 0.1581, 0.9375, 0.06246, 0.8972, 0.03919, 0.906, 0.006363, 0.9616, 0.03843, 0.8507, 0.2129, 0.8972, 0.2129, 0.906, 0.2457, 0.8419, 0.2457, 0.7871, 0.1028, 0.7871, 0.1493, 0.7543, 0.1581, 0.7543, 0.09397, 0.8972, 0.2129, 0.9375, 0.1896, 0.9616, 0.2136, 0.906, 0.2457, 0.9375, 0.1896, 0.9608, 0.1493, 0.9936, 0.1581, 0.9616, 0.2136, 0.8972, 0.03919, 0.8507, 0.03919, 0.8419, 0.006363, 0.906, 0.006363, 0.7871, 0.1493, 0.8104, 0.1896, 0.7864, 0.2136, 0.7543, 0.1581, 0.8104, 0.1896, 0.8507, 0.2129, 0.8419, 0.2457, 0.7864, 0.2136, 0.8507, 0.03919, 0.8104, 0.06246, 0.7864, 0.03843, 0.8419, 0.006363, 0.541, 0.3971, 0.5541, 0.3718, 0.7086, 0.4418, 0.6872, 0.4831, 0.5765, 0.2326, 0.572, 0.2045, 0.7378, 0.1687, 0.7452, 0.2146, 0.9936, 0.09397, 0.9616, 0.03843, 0.966, 0.03398, 0.9997, 0.09234, 0.578, 0.2611, 0.5765, 0.2326, 0.7452, 0.2146, 0.7476, 0.2611, 0.6779, 0.5669, 0.6252, 0.5947, 0.6218, 0.5902, 0.6759, 0.5612, 0.5541, 0.3718, 0.5645, 0.3452, 0.7255, 0.3984, 0.7086, 0.4418, 0.9936, 0.1581, 0.9936, 0.09397, 0.9997, 0.09234, 0.9997, 0.1597, 0.5972, 0.853, 0.6406, 0.893, 0.6375, 0.8976, 0.5926, 0.8568, 0.5765, 0.2896, 0.578, 0.2611, 0.7476, 0.2611, 0.7452, 0.3076, 0.6928, 0.9159, 0.7497, 0.9213, 0.7501, 0.9271, 0.6913, 0.9213, 0.5252, 0.4208, 0.541, 0.3971, 0.6872, 0.4831, 0.6615, 0.5219, 0.9616, 0.03843, 0.906, 0.006363, 0.9077, 0.0002821, 0.966, 0.03398, 0.07263, 0.204, 0.05542, 0.1679, 0.1858, 0.09544, 0.2114, 0.1487, 0.05542, 0.1679, 0.03412, 0.1345, 0.1536, 0.04585, 0.1858, 0.09544, 0.05599, 0.4757, 0.07309, 0.4392, 0.2119, 0.4955, 0.1864, 0.549, 0.07309, 0.4392, 0.08554, 0.401, 0.2304, 0.4392, 0.2119, 0.4955, 0.03476, 0.51, 0.05599, 0.4757, 0.1864, 0.549, 0.1543, 0.5988, 0.09554, 0.3214, 0.09291, 0.2814, 0.2413, 0.2629, 0.2452, 0.3219, 0.09307, 0.3615, 0.09554, 0.3214, 0.2452, 0.3219, 0.2415, 0.381, 0.08554, 0.401, 0.09307, 0.3615, 0.2415, 0.381, 0.2304, 0.4392, 0.01037, 0.5414, 0.03476, 0.51, 0.1543, 0.5988, 0.116, 0.644, 0.08522, 0.242, 0.07263, 0.204, 0.2114, 0.1487, 0.23, 0.2048, 0.09291, 0.2814, 0.08522, 0.242, 0.23, 0.2048, 0.2413, 0.2629, 0.03412, 0.1345, 0.01, 0.1041, 0.1143, 0.0002821, 0.1536, 0.04585, 0.7501, 0.9271, 0.8099, 0.9134, 0.8168, 0.9366, 0.7519, 0.9507, 0.5612, 0.8044, 0.5926, 0.8568, 0.5725, 0.8731, 0.5389, 0.8129, 0.5926, 0.8568, 0.6375, 0.8976, 0.6245, 0.9186, 0.5725, 0.8731, 0.8106, 0.5609, 0.7406, 0.55, 0.7395, 0.5225, 0.8168, 0.5321, 0.5811, 0.6335, 0.5562, 0.6873, 0.5327, 0.6812, 0.5606, 0.6203, 0.5562, 0.6873, 0.5494, 0.7462, 0.5252, 0.7477, 0.5327, 0.6812, 0.5494, 0.7462, 0.5612, 0.8044, 0.5389, 0.8129, 0.5252, 0.7477, 0.7406, 0.55, 0.6759, 0.5612, 0.6669, 0.5367, 0.7395, 0.5225, 0.6218, 0.5902, 0.5811, 0.6335, 0.5606, 0.6203, 0.6062, 0.5708, 0.6759, 0.5612, 0.6218, 0.5902, 0.6062, 0.5708, 0.6669, 0.5367, 0.6913, 0.9213, 0.7501, 0.9271, 0.7519, 0.9507, 0.6858, 0.9448, 0.6375, 0.8976, 0.6913, 0.9213, 0.6858, 0.9448, 0.6245, 0.9186, 0.7406, 0.5565, 0.6779, 0.5669, 0.6759, 0.5612, 0.7406, 0.55, 0.9616, 0.2136, 0.9936, 0.1581, 0.9997, 0.1597, 0.966, 0.2181, 0.906, 0.006363, 0.8419, 0.006363, 0.8403, 0.0002821, 0.9077, 0.0002821, 0.5551, 0.746, 0.5666, 0.8023, 0.5612, 0.8044, 0.5494, 0.7462, 0.7543, 0.1581, 0.7864, 0.2136, 0.7819, 0.2181, 0.7482, 0.1597, 0.7864, 0.2136, 0.8419, 0.2457, 0.8403, 0.2518, 0.7819, 0.2181, 0.5617, 0.6889, 0.5551, 0.746, 0.5494, 0.7462, 0.5562, 0.6873, 0.8419, 0.006363, 0.7864, 0.03843, 0.7819, 0.03398, 0.8403, 0.0002821, 0.5858, 0.6366, 0.5617, 0.6889, 0.5562, 0.6873, 0.5811, 0.6335, 0.8419, 0.2457, 0.906, 0.2457, 0.9077, 0.2518, 0.8403, 0.2518, 0.6406, 0.893, 0.6928, 0.9159, 0.6913, 0.9213, 0.6375, 0.8976, 0.8079, 0.5671, 0.7406, 0.5565, 0.7406, 0.55, 0.8106, 0.5609, 0.3239, 0.5854, 0.3427, 0.5845, 0.3433, 0.6136, 0.3254, 0.6138, 0.4562, 0.5939, 0.4748, 0.5993, 0.4658, 0.6241, 0.4494, 0.6206, 0.3618, 0.5844, 0.3807, 0.5849, 0.3792, 0.6135, 0.3613, 0.6133, 0.266, 0.5917, 0.2858, 0.5884, 0.2898, 0.6174, 0.2723, 0.6202, 0.3995, 0.5859, 0.4183, 0.5876, 0.4148, 0.6158, 0.3971, 0.6144, 0.4372, 0.5901, 0.4562, 0.5939, 0.4494, 0.6206, 0.4323, 0.6178, 0.3427, 0.5845, 0.3618, 0.5844, 0.3613, 0.6133, 0.3433, 0.6136, 0.2458, 0.5974, 0.266, 0.5917, 0.2723, 0.6202, 0.2555, 0.624, 0.3051, 0.5865, 0.3239, 0.5854, 0.3254, 0.6138, 0.3075, 0.6153, 0.3807, 0.5849, 0.3995, 0.5859, 0.3971, 0.6144, 0.3792, 0.6135, 0.2858, 0.5884, 0.3051, 0.5865, 0.3075, 0.6153, 0.2898, 0.6174, 0.4183, 0.5876, 0.4372, 0.5901, 0.4323, 0.6178, 0.4148, 0.6158])
me_cylinder_001.update()

# ---- objects
ob_light = bpy.data.objects.new('Light', light_light)
ob_camera = bpy.data.objects.new('Camera', cam_camera)
ob_cylinder = bpy.data.objects.new('Cylinder', me_cylinder_001)

# ---- transforms, parenting, visibility, modifiers, constraints
ob_light.location = (4.076, 1.005, 5.904)
ob_light.rotation_euler = (0.6503, 0.05522, 1.866)
ob_light.lock_rotations_4d = False
ob_light.empty_display_type = 'ARROWS'
ob_light.color = (0.0, 0.0, 0.0, 0.0)
ob_light.lineart.crease_threshold = 0.0
ob_camera.location = (7.359, -6.926, 4.958)
ob_camera.rotation_euler = (1.109, 0.0, 0.8149)
ob_camera.lock_rotations_4d = False
ob_camera.empty_display_type = 'ARROWS'
ob_camera.color = (0.0, 0.0, 0.0, 0.0)
ob_camera.display_type = 'WIRE'
ob_camera.lineart.crease_threshold = 0.0
ob_cylinder.location = (0.0, 0.0, 0.0)

# ---- collection membership
col_collection.objects.link(ob_light)
col_collection.objects.link(ob_camera)
col_collection.objects.link(ob_cylinder)

# ---- scene / render settings (as saved in the file)
scene.camera = ob_camera
scene.frame_start = 1; scene.frame_end = 250; scene.frame_set(71)
scene.render.engine = 'BLENDER_EEVEE_NEXT'
bpy.context.view_layer.update()
